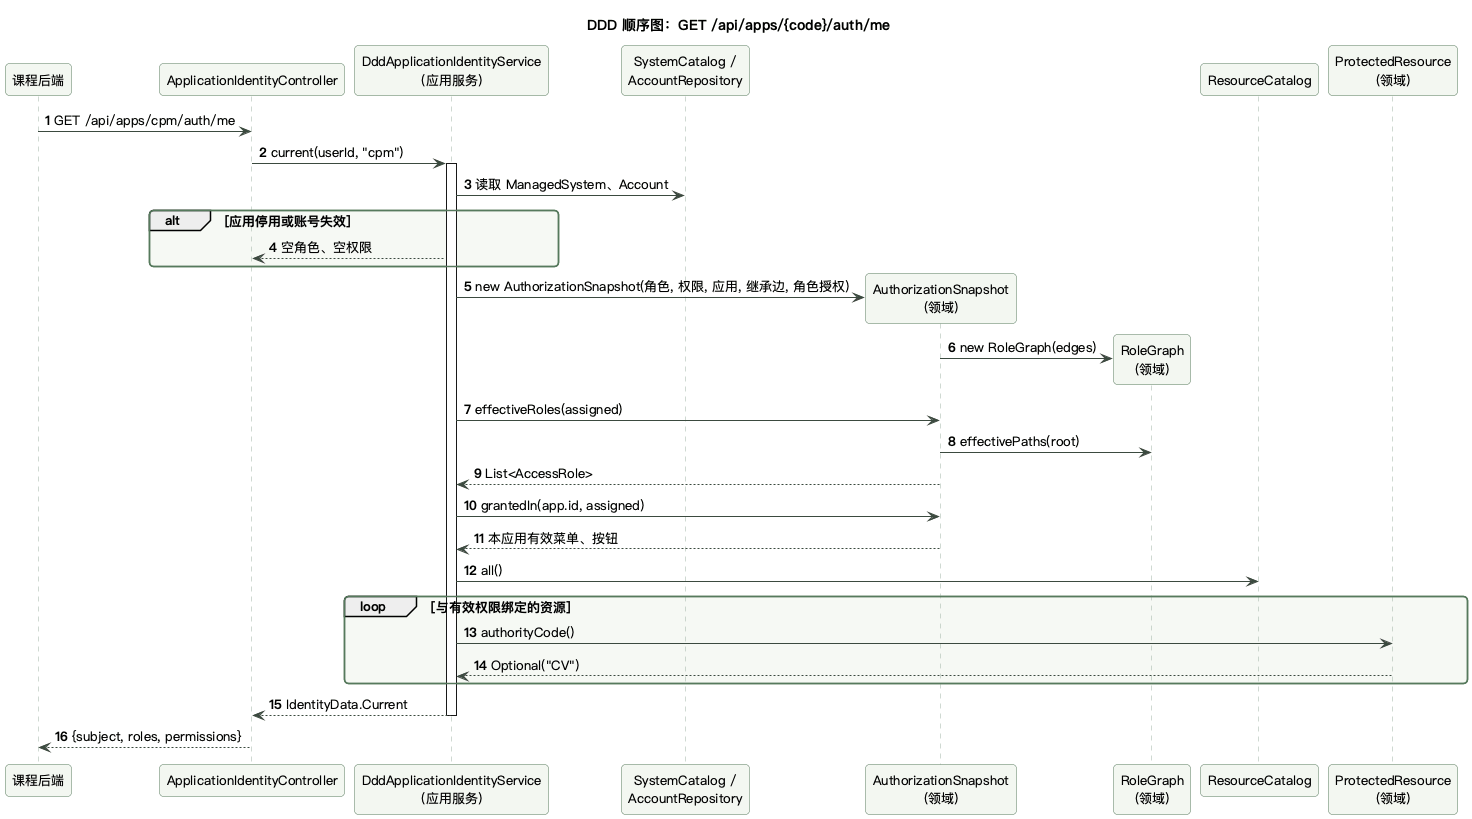

The diagram above was rendered by PlantUML. Its source (embedded in the PNG):
@startuml sequence-ddd-identity
!include common.iuml
title DDD 顺序图：GET /api/apps/{code}/auth/me
autonumber
participant "课程后端" as CB
participant "ApplicationIdentityController" as C
participant "DddApplicationIdentityService\n(应用服务)" as S
participant "SystemCatalog /\nAccountRepository" as P
participant "AuthorizationSnapshot\n(领域)" as AS
participant "RoleGraph\n(领域)" as RG
participant "ResourceCatalog" as RC
participant "ProtectedResource\n(领域)" as R
CB -> C : GET /api/apps/cpm/auth/me
C -> S : current(userId, "cpm")
activate S
S -> P : 读取 ManagedSystem、Account
alt 应用停用或账号失效
  S --> C : 空角色、空权限
end
S -> AS ** : new AuthorizationSnapshot(角色, 权限, 应用, 继承边, 角色授权)
AS -> RG ** : new RoleGraph(edges)
S -> AS : effectiveRoles(assigned)
AS -> RG : effectivePaths(root)
AS --> S : List<AccessRole>
S -> AS : grantedIn(app.id, assigned)
AS --> S : 本应用有效菜单、按钮
S -> RC : all()
loop 与有效权限绑定的资源
  S -> R : authorityCode()
  R --> S : Optional("CV")
end
S --> C : IdentityData.Current
deactivate S
C --> CB : {subject, roles, permissions}
@enduml